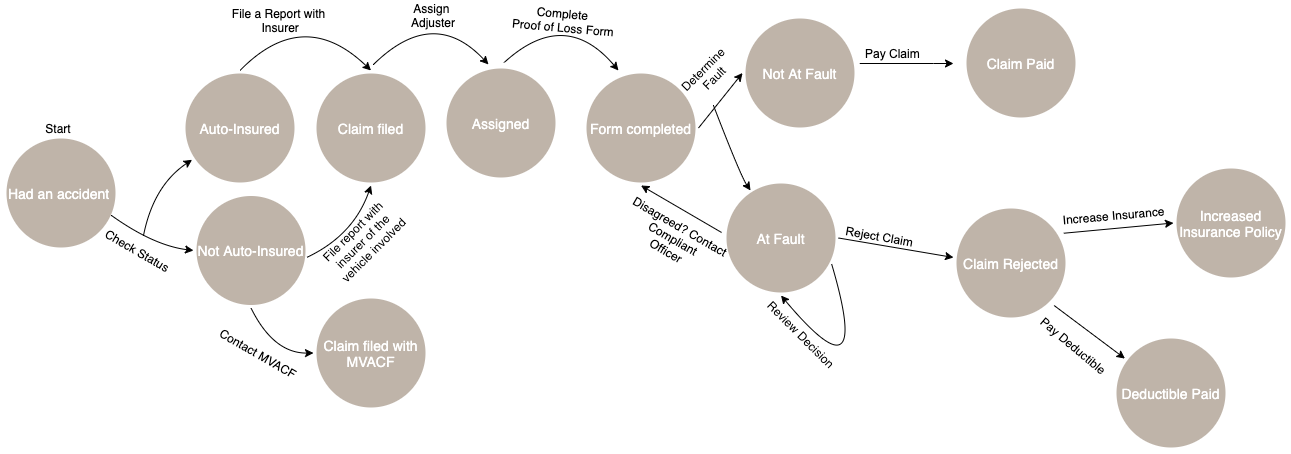

The diagram above was exported from draw.io. Its source (the exported page's mxGraphModel, read from the mxfile embedded in the PNG):
<mxGraphModel dx="1186" dy="693" grid="1" gridSize="10" guides="1" tooltips="1" connect="1" arrows="1" fold="1" page="1" pageScale="1.5" pageWidth="1169" pageHeight="826" background="#ffffff" math="0" shadow="0">
  <root>
    <mxCell id="0" />
    <mxCell id="1" parent="0" />
    <mxCell id="60da8b9f42644d3a-8" value="Auto-Insured" style="ellipse;whiteSpace=wrap;html=1;rounded=0;shadow=0;strokeWidth=6;fontSize=14;align=center;fillColor=#BFB4A9;strokeColor=#FFFFFF;fontColor=#FFFFFF;" parent="1" vertex="1">
      <mxGeometry x="259" y="545" width="115" height="115" as="geometry" />
    </mxCell>
    <mxCell id="lsyPszMWgRlhipQYEnwi-3" value="Claim filed" style="ellipse;whiteSpace=wrap;html=1;rounded=0;shadow=0;strokeWidth=6;fontSize=14;align=center;fillColor=#BFB4A9;strokeColor=#FFFFFF;fontColor=#FFFFFF;" parent="1" vertex="1">
      <mxGeometry x="390" y="545" width="115" height="115" as="geometry" />
    </mxCell>
    <mxCell id="lsyPszMWgRlhipQYEnwi-5" value="File a Report with&lt;br&gt;&amp;nbsp;Insurer" style="text;html=1;align=center;verticalAlign=middle;resizable=0;points=[];autosize=1;" parent="1" vertex="1">
      <mxGeometry x="300" y="480" width="110" height="30" as="geometry" />
    </mxCell>
    <mxCell id="lsyPszMWgRlhipQYEnwi-6" value="Form completed" style="ellipse;whiteSpace=wrap;html=1;rounded=0;shadow=0;strokeWidth=6;fontSize=14;align=center;fillColor=#BFB4A9;strokeColor=#FFFFFF;fontColor=#FFFFFF;" parent="1" vertex="1">
      <mxGeometry x="660" y="545" width="115" height="115" as="geometry" />
    </mxCell>
    <mxCell id="lsyPszMWgRlhipQYEnwi-8" value="Complete&amp;nbsp;&lt;br&gt;Proof of Loss Form" style="text;html=1;align=center;verticalAlign=middle;resizable=0;points=[];autosize=1;rotation=5;" parent="1" vertex="1">
      <mxGeometry x="580" y="480" width="120" height="30" as="geometry" />
    </mxCell>
    <mxCell id="lsyPszMWgRlhipQYEnwi-9" value="At Fault" style="ellipse;whiteSpace=wrap;html=1;rounded=0;shadow=0;strokeWidth=6;fontSize=14;align=center;fillColor=#BFB4A9;strokeColor=#FFFFFF;fontColor=#FFFFFF;" parent="1" vertex="1">
      <mxGeometry x="800" y="655" width="115" height="115" as="geometry" />
    </mxCell>
    <mxCell id="lsyPszMWgRlhipQYEnwi-11" value="Determine &lt;br&gt;Fault" style="text;html=1;align=center;verticalAlign=middle;resizable=0;points=[];autosize=1;rotation=-45;" parent="1" vertex="1">
      <mxGeometry x="750" y="532.5" width="70" height="30" as="geometry" />
    </mxCell>
    <mxCell id="lsyPszMWgRlhipQYEnwi-39" style="edgeStyle=orthogonalEdgeStyle;rounded=0;orthogonalLoop=1;jettySize=auto;html=1;" parent="1" edge="1">
      <mxGeometry relative="1" as="geometry">
        <mxPoint x="890" y="538" as="sourcePoint" />
        <mxPoint x="1030" y="538" as="targetPoint" />
        <Array as="points">
          <mxPoint x="1010" y="538" />
        </Array>
      </mxGeometry>
    </mxCell>
    <mxCell id="lsyPszMWgRlhipQYEnwi-12" value="Not At Fault" style="ellipse;whiteSpace=wrap;html=1;rounded=0;shadow=0;strokeWidth=6;fontSize=14;align=center;fillColor=#BFB4A9;strokeColor=#FFFFFF;fontColor=#FFFFFF;" parent="1" vertex="1">
      <mxGeometry x="819" y="490" width="115" height="115" as="geometry" />
    </mxCell>
    <mxCell id="lsyPszMWgRlhipQYEnwi-14" value="Increase Insurance" style="text;html=1;align=center;verticalAlign=middle;resizable=0;points=[];autosize=1;rotation=-5;" parent="1" vertex="1">
      <mxGeometry x="1130" y="680" width="120" height="20" as="geometry" />
    </mxCell>
    <mxCell id="lsyPszMWgRlhipQYEnwi-18" value="" style="curved=1;endArrow=classic;html=1;exitX=0.5;exitY=0;exitDx=0;exitDy=0;entryX=0.5;entryY=0;entryDx=0;entryDy=0;" parent="1" source="60da8b9f42644d3a-8" target="lsyPszMWgRlhipQYEnwi-3" edge="1">
      <mxGeometry width="50" height="50" relative="1" as="geometry">
        <mxPoint x="327" y="420" as="sourcePoint" />
        <mxPoint x="877" y="480" as="targetPoint" />
        <Array as="points">
          <mxPoint x="380" y="480" />
        </Array>
      </mxGeometry>
    </mxCell>
    <mxCell id="lsyPszMWgRlhipQYEnwi-19" value="" style="curved=1;endArrow=classic;html=1;exitX=0.5;exitY=0;exitDx=0;exitDy=0;entryX=0.304;entryY=0;entryDx=0;entryDy=0;entryPerimeter=0;" parent="1" source="lsyPszMWgRlhipQYEnwi-63" target="lsyPszMWgRlhipQYEnwi-6" edge="1">
      <mxGeometry width="50" height="50" relative="1" as="geometry">
        <mxPoint x="448.46" y="545" as="sourcePoint" />
        <mxPoint x="568.9950000000001" y="543.9649999999999" as="targetPoint" />
        <Array as="points">
          <mxPoint x="640" y="480" />
        </Array>
      </mxGeometry>
    </mxCell>
    <mxCell id="lsyPszMWgRlhipQYEnwi-20" value="" style="curved=1;endArrow=classic;html=1;entryX=0;entryY=0.5;entryDx=0;entryDy=0;exitX=1;exitY=0.5;exitDx=0;exitDy=0;" parent="1" source="lsyPszMWgRlhipQYEnwi-6" target="lsyPszMWgRlhipQYEnwi-12" edge="1">
      <mxGeometry width="50" height="50" relative="1" as="geometry">
        <mxPoint x="590" y="545" as="sourcePoint" />
        <mxPoint x="729.04" y="545" as="targetPoint" />
      </mxGeometry>
    </mxCell>
    <mxCell id="lsyPszMWgRlhipQYEnwi-22" value="Review Decision&amp;nbsp;" style="text;html=1;align=center;verticalAlign=middle;resizable=0;points=[];autosize=1;rotation=45;" parent="1" vertex="1">
      <mxGeometry x="824" y="800" width="110" height="20" as="geometry" />
    </mxCell>
    <mxCell id="lsyPszMWgRlhipQYEnwi-25" value="" style="curved=1;endArrow=classic;html=1;entryX=0.5;entryY=1;entryDx=0;entryDy=0;exitX=-0.017;exitY=0.452;exitDx=0;exitDy=0;exitPerimeter=0;" parent="1" source="lsyPszMWgRlhipQYEnwi-9" target="lsyPszMWgRlhipQYEnwi-6" edge="1">
      <mxGeometry width="50" height="50" relative="1" as="geometry">
        <mxPoint x="680" y="667" as="sourcePoint" />
        <mxPoint x="872.5" y="890" as="targetPoint" />
      </mxGeometry>
    </mxCell>
    <mxCell id="lsyPszMWgRlhipQYEnwi-26" value="Disagreed? Contact&lt;br&gt;&amp;nbsp;Compliant &lt;br&gt;Officer" style="text;html=1;align=center;verticalAlign=middle;resizable=0;points=[];autosize=1;rotation=30;" parent="1" vertex="1">
      <mxGeometry x="690" y="687.5" width="120" height="50" as="geometry" />
    </mxCell>
    <mxCell id="lsyPszMWgRlhipQYEnwi-30" value="&lt;b style=&quot;font-weight: normal&quot; id=&quot;docs-internal-guid-08340712-7fff-3932-ef4d-cd8f6e38251e&quot;&gt;&lt;p dir=&quot;ltr&quot; style=&quot;line-height: 1.2 ; margin-top: 0pt ; margin-bottom: 0pt&quot;&gt;&lt;/p&gt;&lt;/b&gt;&lt;font face=&quot;arial&quot;&gt;Pay Claim&lt;/font&gt;" style="text;whiteSpace=wrap;html=1;" parent="1" vertex="1">
      <mxGeometry x="940" y="515" width="100" height="25" as="geometry" />
    </mxCell>
    <mxCell id="lsyPszMWgRlhipQYEnwi-33" value="Claim Paid" style="ellipse;whiteSpace=wrap;html=1;rounded=0;shadow=0;strokeWidth=6;fontSize=14;align=center;fillColor=#BFB4A9;strokeColor=#FFFFFF;fontColor=#FFFFFF;" parent="1" vertex="1">
      <mxGeometry x="1040" y="480" width="115" height="115" as="geometry" />
    </mxCell>
    <mxCell id="lsyPszMWgRlhipQYEnwi-34" value="Increased Insurance Policy" style="ellipse;whiteSpace=wrap;html=1;rounded=0;shadow=0;strokeWidth=6;fontSize=14;align=center;fillColor=#BFB4A9;strokeColor=#FFFFFF;fontColor=#FFFFFF;" parent="1" vertex="1">
      <mxGeometry x="1250" y="640" width="115" height="115" as="geometry" />
    </mxCell>
    <mxCell id="lsyPszMWgRlhipQYEnwi-36" value="" style="curved=1;endArrow=classic;html=1;entryX=0;entryY=0.5;entryDx=0;entryDy=0;exitX=0.939;exitY=0.243;exitDx=0;exitDy=0;exitPerimeter=0;" parent="1" source="lsyPszMWgRlhipQYEnwi-68" target="lsyPszMWgRlhipQYEnwi-34" edge="1">
      <mxGeometry width="50" height="50" relative="1" as="geometry">
        <mxPoint x="890" y="705" as="sourcePoint" />
        <mxPoint x="950" y="715" as="targetPoint" />
      </mxGeometry>
    </mxCell>
    <mxCell id="lsyPszMWgRlhipQYEnwi-42" value="Deductible Paid" style="ellipse;whiteSpace=wrap;html=1;rounded=0;shadow=0;strokeWidth=6;fontSize=14;align=center;fillColor=#BFB4A9;strokeColor=#FFFFFF;fontColor=#FFFFFF;" parent="1" vertex="1">
      <mxGeometry x="1190" y="810" width="115" height="115" as="geometry" />
    </mxCell>
    <mxCell id="lsyPszMWgRlhipQYEnwi-43" value="" style="curved=1;endArrow=classic;html=1;exitX=1;exitY=1;exitDx=0;exitDy=0;" parent="1" source="lsyPszMWgRlhipQYEnwi-68" target="lsyPszMWgRlhipQYEnwi-42" edge="1">
      <mxGeometry width="50" height="50" relative="1" as="geometry">
        <mxPoint x="650" y="830" as="sourcePoint" />
        <mxPoint x="700" y="780" as="targetPoint" />
      </mxGeometry>
    </mxCell>
    <mxCell id="lsyPszMWgRlhipQYEnwi-44" value="Pay Deductible" style="text;html=1;align=center;verticalAlign=middle;resizable=0;points=[];autosize=1;rotation=40;" parent="1" vertex="1">
      <mxGeometry x="1100" y="810" width="100" height="20" as="geometry" />
    </mxCell>
    <mxCell id="lsyPszMWgRlhipQYEnwi-46" value="Had an accident&amp;nbsp;" style="ellipse;whiteSpace=wrap;html=1;rounded=0;shadow=0;strokeWidth=6;fontSize=14;align=center;fillColor=#BFB4A9;strokeColor=#FFFFFF;fontColor=#FFFFFF;" parent="1" vertex="1">
      <mxGeometry x="80" y="610" width="115" height="115" as="geometry" />
    </mxCell>
    <mxCell id="lsyPszMWgRlhipQYEnwi-48" value="Not Auto-Insured" style="ellipse;whiteSpace=wrap;html=1;rounded=0;shadow=0;strokeWidth=6;fontSize=14;align=center;fillColor=#BFB4A9;strokeColor=#FFFFFF;fontColor=#FFFFFF;" parent="1" vertex="1">
      <mxGeometry x="270" y="667.5" width="115" height="115" as="geometry" />
    </mxCell>
    <mxCell id="lsyPszMWgRlhipQYEnwi-51" value="" style="curved=1;endArrow=classic;html=1;exitX=0.983;exitY=0.561;exitDx=0;exitDy=0;exitPerimeter=0;entryX=0.5;entryY=1;entryDx=0;entryDy=0;" parent="1" source="lsyPszMWgRlhipQYEnwi-48" target="lsyPszMWgRlhipQYEnwi-3" edge="1">
      <mxGeometry width="50" height="50" relative="1" as="geometry">
        <mxPoint x="630" y="830" as="sourcePoint" />
        <mxPoint x="680" y="780" as="targetPoint" />
        <Array as="points">
          <mxPoint x="430" y="710" />
        </Array>
      </mxGeometry>
    </mxCell>
    <mxCell id="lsyPszMWgRlhipQYEnwi-52" value="Claim filed with MVACF" style="ellipse;whiteSpace=wrap;html=1;rounded=0;shadow=0;strokeWidth=6;fontSize=14;align=center;fillColor=#BFB4A9;strokeColor=#FFFFFF;fontColor=#FFFFFF;" parent="1" vertex="1">
      <mxGeometry x="390" y="770" width="115" height="115" as="geometry" />
    </mxCell>
    <mxCell id="lsyPszMWgRlhipQYEnwi-53" value="" style="curved=1;endArrow=classic;html=1;exitX=0.5;exitY=1;exitDx=0;exitDy=0;entryX=0;entryY=0.5;entryDx=0;entryDy=0;" parent="1" source="lsyPszMWgRlhipQYEnwi-48" target="lsyPszMWgRlhipQYEnwi-52" edge="1">
      <mxGeometry width="50" height="50" relative="1" as="geometry">
        <mxPoint x="660" y="890" as="sourcePoint" />
        <mxPoint x="380" y="830" as="targetPoint" />
        <Array as="points">
          <mxPoint x="350" y="828" />
        </Array>
      </mxGeometry>
    </mxCell>
    <mxCell id="lsyPszMWgRlhipQYEnwi-54" value="Contact MVACF" style="text;html=1;align=center;verticalAlign=middle;resizable=0;points=[];autosize=1;rotation=30;" parent="1" vertex="1">
      <mxGeometry x="285" y="817.5" width="100" height="20" as="geometry" />
    </mxCell>
    <mxCell id="lsyPszMWgRlhipQYEnwi-55" value="File report with &lt;br&gt;insurer of the &lt;br&gt;vehicle involved" style="text;html=1;align=center;verticalAlign=middle;resizable=0;points=[];autosize=1;rotation=-45;" parent="1" vertex="1">
      <mxGeometry x="390" y="690" width="100" height="50" as="geometry" />
    </mxCell>
    <mxCell id="lsyPszMWgRlhipQYEnwi-57" value="" style="curved=1;endArrow=classic;html=1;entryX=0;entryY=0.5;entryDx=0;entryDy=0;" parent="1" target="lsyPszMWgRlhipQYEnwi-48" edge="1">
      <mxGeometry width="50" height="50" relative="1" as="geometry">
        <mxPoint x="188" y="690" as="sourcePoint" />
        <mxPoint x="560" y="720" as="targetPoint" />
        <Array as="points">
          <mxPoint x="230" y="720" />
        </Array>
      </mxGeometry>
    </mxCell>
    <mxCell id="lsyPszMWgRlhipQYEnwi-58" value="" style="curved=1;endArrow=classic;html=1;" parent="1" target="60da8b9f42644d3a-8" edge="1">
      <mxGeometry width="50" height="50" relative="1" as="geometry">
        <mxPoint x="220" y="710" as="sourcePoint" />
        <mxPoint x="570" y="720" as="targetPoint" />
        <Array as="points">
          <mxPoint x="230" y="660" />
        </Array>
      </mxGeometry>
    </mxCell>
    <mxCell id="lsyPszMWgRlhipQYEnwi-59" value="Check Status" style="text;html=1;align=center;verticalAlign=middle;resizable=0;points=[];autosize=1;rotation=30;" parent="1" vertex="1">
      <mxGeometry x="169" y="715" width="90" height="20" as="geometry" />
    </mxCell>
    <mxCell id="lsyPszMWgRlhipQYEnwi-63" value="Assigned" style="ellipse;whiteSpace=wrap;html=1;rounded=0;shadow=0;strokeWidth=6;fontSize=14;align=center;fillColor=#BFB4A9;strokeColor=#FFFFFF;fontColor=#FFFFFF;" parent="1" vertex="1">
      <mxGeometry x="520" y="540" width="115" height="115" as="geometry" />
    </mxCell>
    <mxCell id="lsyPszMWgRlhipQYEnwi-64" value="" style="curved=1;endArrow=classic;html=1;entryX=0.391;entryY=-0.009;entryDx=0;entryDy=0;entryPerimeter=0;" parent="1" target="lsyPszMWgRlhipQYEnwi-63" edge="1">
      <mxGeometry width="50" height="50" relative="1" as="geometry">
        <mxPoint x="450" y="539" as="sourcePoint" />
        <mxPoint x="610" y="660" as="targetPoint" />
        <Array as="points">
          <mxPoint x="510" y="480" />
        </Array>
      </mxGeometry>
    </mxCell>
    <mxCell id="lsyPszMWgRlhipQYEnwi-67" value="" style="curved=1;endArrow=classic;html=1;entryX=0.235;entryY=0.087;entryDx=0;entryDy=0;entryPerimeter=0;" parent="1" target="lsyPszMWgRlhipQYEnwi-9" edge="1">
      <mxGeometry width="50" height="50" relative="1" as="geometry">
        <mxPoint x="790" y="580" as="sourcePoint" />
        <mxPoint x="810" y="760" as="targetPoint" />
        <Array as="points">
          <mxPoint x="817" y="650" />
        </Array>
      </mxGeometry>
    </mxCell>
    <mxCell id="lsyPszMWgRlhipQYEnwi-68" value="Claim Rejected" style="ellipse;whiteSpace=wrap;html=1;rounded=0;shadow=0;strokeWidth=6;fontSize=14;align=center;fillColor=#BFB4A9;strokeColor=#FFFFFF;fontColor=#FFFFFF;" parent="1" vertex="1">
      <mxGeometry x="1030" y="680" width="115" height="115" as="geometry" />
    </mxCell>
    <mxCell id="lsyPszMWgRlhipQYEnwi-73" value="" style="curved=1;endArrow=classic;html=1;entryX=0.5;entryY=1;entryDx=0;entryDy=0;exitX=0.939;exitY=0.722;exitDx=0;exitDy=0;exitPerimeter=0;" parent="1" source="lsyPszMWgRlhipQYEnwi-9" target="lsyPszMWgRlhipQYEnwi-9" edge="1">
      <mxGeometry width="50" height="50" relative="1" as="geometry">
        <mxPoint x="920" y="740" as="sourcePoint" />
        <mxPoint x="915" y="713" as="targetPoint" />
        <Array as="points">
          <mxPoint x="950" y="880" />
        </Array>
      </mxGeometry>
    </mxCell>
    <mxCell id="lsyPszMWgRlhipQYEnwi-75" value="" style="endArrow=classic;html=1;entryX=0;entryY=0.452;entryDx=0;entryDy=0;entryPerimeter=0;exitX=1;exitY=0.5;exitDx=0;exitDy=0;" parent="1" source="lsyPszMWgRlhipQYEnwi-9" target="lsyPszMWgRlhipQYEnwi-68" edge="1">
      <mxGeometry width="50" height="50" relative="1" as="geometry">
        <mxPoint x="850" y="770" as="sourcePoint" />
        <mxPoint x="900" y="720" as="targetPoint" />
      </mxGeometry>
    </mxCell>
    <mxCell id="lsyPszMWgRlhipQYEnwi-76" value="&lt;b style=&quot;font-weight: normal&quot; id=&quot;docs-internal-guid-08340712-7fff-3932-ef4d-cd8f6e38251e&quot;&gt;&lt;p dir=&quot;ltr&quot; style=&quot;line-height: 1.2 ; margin-top: 0pt ; margin-bottom: 0pt&quot;&gt;&lt;/p&gt;&lt;/b&gt;&lt;font face=&quot;arial&quot;&gt;Reject Claim&lt;/font&gt;" style="text;whiteSpace=wrap;html=1;rotation=10;" parent="1" vertex="1">
      <mxGeometry x="920" y="700" width="100" height="25" as="geometry" />
    </mxCell>
    <mxCell id="lsyPszMWgRlhipQYEnwi-77" value="Assign&amp;nbsp; Adjuster" style="text;html=1;strokeColor=none;fillColor=none;align=center;verticalAlign=middle;whiteSpace=wrap;rounded=0;" parent="1" vertex="1">
      <mxGeometry x="490" y="480" width="40" height="20" as="geometry" />
    </mxCell>
    <mxCell id="ItLDe-hXV9KqEUpiFT5A-1" value="Start" style="text;html=1;strokeColor=none;fillColor=none;align=center;verticalAlign=middle;whiteSpace=wrap;rounded=0;" parent="1" vertex="1">
      <mxGeometry x="110" y="590" width="50" height="25" as="geometry" />
    </mxCell>
  </root>
</mxGraphModel>